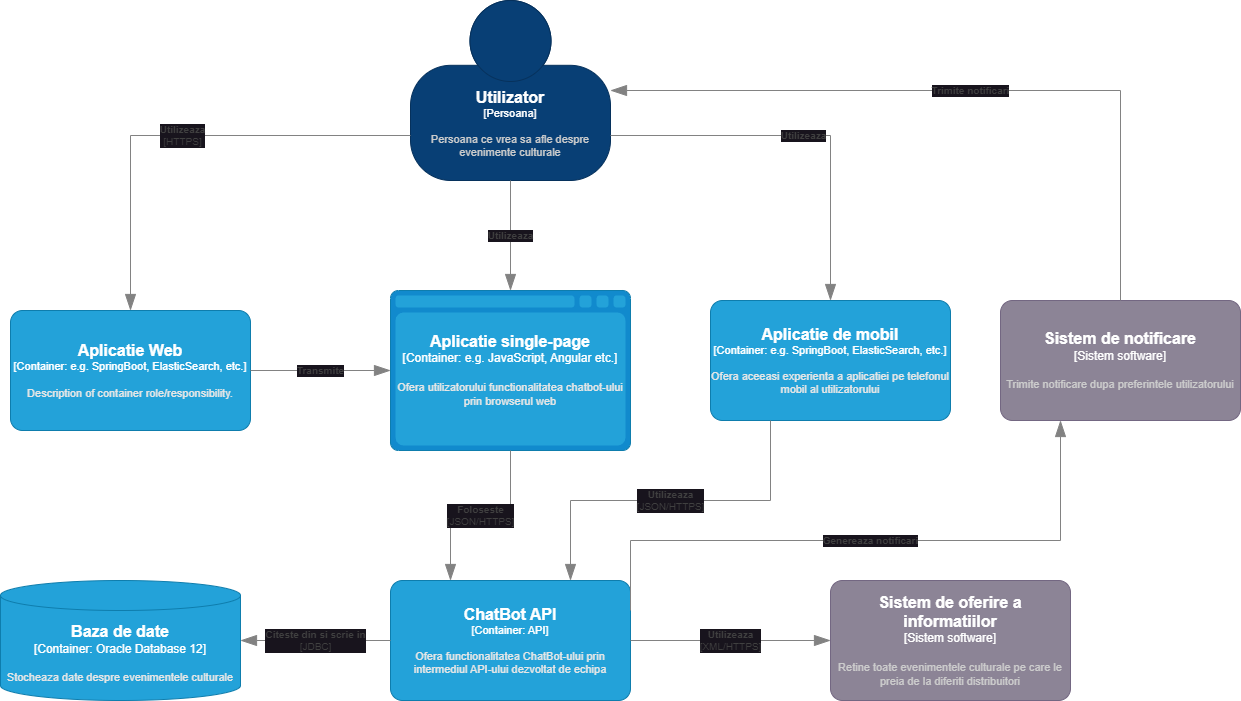

The diagram above was exported from draw.io. Its source (the exported page's mxGraphModel, read from the mxfile embedded in the PNG):
<mxGraphModel dx="1434" dy="836" grid="1" gridSize="10" guides="1" tooltips="1" connect="1" arrows="1" fold="1" page="1" pageScale="1" pageWidth="850" pageHeight="1100" math="0" shadow="0">
  <root>
    <mxCell id="0" />
    <mxCell id="1" parent="0" />
    <object placeholders="1" c4Name="Utilizator" c4Type="Persoana" c4Description="Persoana ce vrea sa afle despre evenimente culturale" label="&lt;font style=&quot;font-size: 16px&quot;&gt;&lt;b&gt;%c4Name%&lt;/b&gt;&lt;/font&gt;&lt;div&gt;[%c4Type%]&lt;/div&gt;&lt;br&gt;&lt;div&gt;&lt;font style=&quot;font-size: 11px&quot;&gt;&lt;font color=&quot;#cccccc&quot;&gt;%c4Description%&lt;/font&gt;&lt;/div&gt;" id="XMWCWdmISsRieZ5SrODC-1">
      <mxCell style="html=1;fontSize=11;dashed=0;whiteSpace=wrap;fillColor=#083F75;strokeColor=#06315C;fontColor=#ffffff;shape=mxgraph.c4.person2;align=center;metaEdit=1;points=[[0.5,0,0],[1,0.5,0],[1,0.75,0],[0.75,1,0],[0.5,1,0],[0.25,1,0],[0,0.75,0],[0,0.5,0]];resizable=0;" vertex="1" parent="1">
        <mxGeometry x="420" width="200" height="180" as="geometry" />
      </mxCell>
    </object>
    <object placeholders="1" c4Type="Relationship" c4Description="Utilizeaza" label="&lt;div style=&quot;text-align: left&quot;&gt;&lt;div style=&quot;text-align: center&quot;&gt;&lt;b&gt;%c4Description%&lt;/b&gt;&lt;/div&gt;" id="XMWCWdmISsRieZ5SrODC-2">
      <mxCell style="endArrow=blockThin;html=1;fontSize=10;fontColor=#404040;strokeWidth=1;endFill=1;strokeColor=#828282;elbow=vertical;metaEdit=1;endSize=14;startSize=14;jumpStyle=arc;jumpSize=16;rounded=0;edgeStyle=orthogonalEdgeStyle;exitX=1;exitY=0.75;exitDx=0;exitDy=0;exitPerimeter=0;" edge="1" parent="1" source="XMWCWdmISsRieZ5SrODC-1" target="XMWCWdmISsRieZ5SrODC-4">
        <mxGeometry width="240" relative="1" as="geometry">
          <mxPoint x="300" y="420" as="sourcePoint" />
          <mxPoint x="130" y="410" as="targetPoint" />
        </mxGeometry>
      </mxCell>
    </object>
    <object placeholders="1" c4Name="Aplicatie Web" c4Type="Container" c4Technology="e.g. SpringBoot, ElasticSearch, etc." c4Description="Description of container role/responsibility." label="&lt;font style=&quot;font-size: 16px&quot;&gt;&lt;b&gt;%c4Name%&lt;/b&gt;&lt;/font&gt;&lt;div&gt;[%c4Type%: %c4Technology%]&lt;/div&gt;&lt;br&gt;&lt;div&gt;&lt;font style=&quot;font-size: 11px&quot;&gt;&lt;font color=&quot;#E6E6E6&quot;&gt;%c4Description%&lt;/font&gt;&lt;/div&gt;" id="XMWCWdmISsRieZ5SrODC-3">
      <mxCell style="rounded=1;whiteSpace=wrap;html=1;fontSize=11;labelBackgroundColor=none;fillColor=#23A2D9;fontColor=#ffffff;align=center;arcSize=10;strokeColor=#0E7DAD;metaEdit=1;resizable=0;points=[[0.25,0,0],[0.5,0,0],[0.75,0,0],[1,0.25,0],[1,0.5,0],[1,0.75,0],[0.75,1,0],[0.5,1,0],[0.25,1,0],[0,0.75,0],[0,0.5,0],[0,0.25,0]];" vertex="1" parent="1">
        <mxGeometry x="20" y="310" width="240" height="120" as="geometry" />
      </mxCell>
    </object>
    <object placeholders="1" c4Name="Aplicatie de mobil" c4Type="Container" c4Technology="e.g. SpringBoot, ElasticSearch, etc." c4Description="Ofera aceeasi experienta a aplicatiei pe telefonul mobil al utilizatorului" label="&lt;font style=&quot;font-size: 16px&quot;&gt;&lt;b&gt;%c4Name%&lt;/b&gt;&lt;/font&gt;&lt;div&gt;[%c4Type%: %c4Technology%]&lt;/div&gt;&lt;br&gt;&lt;div&gt;&lt;font style=&quot;font-size: 11px&quot;&gt;&lt;font color=&quot;#E6E6E6&quot;&gt;%c4Description%&lt;/font&gt;&lt;/div&gt;" id="XMWCWdmISsRieZ5SrODC-4">
      <mxCell style="rounded=1;whiteSpace=wrap;html=1;fontSize=11;labelBackgroundColor=none;fillColor=#23A2D9;fontColor=#ffffff;align=center;arcSize=10;strokeColor=#0E7DAD;metaEdit=1;resizable=0;points=[[0.25,0,0],[0.5,0,0],[0.75,0,0],[1,0.25,0],[1,0.5,0],[1,0.75,0],[0.75,1,0],[0.5,1,0],[0.25,1,0],[0,0.75,0],[0,0.5,0],[0,0.25,0]];" vertex="1" parent="1">
        <mxGeometry x="720" y="300" width="240" height="120" as="geometry" />
      </mxCell>
    </object>
    <object placeholders="1" c4Type="Relationship" c4Technology="HTTPS" c4Description="Utilizeaza" label="&lt;div style=&quot;text-align: left&quot;&gt;&lt;div style=&quot;text-align: center&quot;&gt;&lt;b&gt;%c4Description%&lt;/b&gt;&lt;/div&gt;&lt;div style=&quot;text-align: center&quot;&gt;[%c4Technology%]&lt;/div&gt;&lt;/div&gt;" id="XMWCWdmISsRieZ5SrODC-5">
      <mxCell style="endArrow=blockThin;html=1;fontSize=10;fontColor=#404040;strokeWidth=1;endFill=1;strokeColor=#828282;elbow=vertical;metaEdit=1;endSize=14;startSize=14;jumpStyle=arc;jumpSize=16;rounded=0;edgeStyle=orthogonalEdgeStyle;exitX=0;exitY=0.75;exitDx=0;exitDy=0;exitPerimeter=0;entryX=0.5;entryY=0;entryDx=0;entryDy=0;entryPerimeter=0;" edge="1" parent="1" source="XMWCWdmISsRieZ5SrODC-1" target="XMWCWdmISsRieZ5SrODC-3">
        <mxGeometry width="240" relative="1" as="geometry">
          <mxPoint x="300" y="420" as="sourcePoint" />
          <mxPoint x="540" y="420" as="targetPoint" />
        </mxGeometry>
      </mxCell>
    </object>
    <object placeholders="1" c4Type="Baza de date" c4Container="Container" c4Technology="Oracle Database 12" c4Description="Stocheaza date despre evenimentele culturale" label="&lt;font style=&quot;font-size: 16px&quot;&gt;&lt;b&gt;%c4Type%&lt;/b&gt;&lt;/font&gt;&lt;div&gt;[%c4Container%:&amp;nbsp;%c4Technology%]&lt;/div&gt;&lt;br&gt;&lt;div&gt;&lt;font style=&quot;font-size: 11px&quot;&gt;&lt;font color=&quot;#E6E6E6&quot;&gt;%c4Description%&lt;/font&gt;&lt;/div&gt;" id="XMWCWdmISsRieZ5SrODC-6">
      <mxCell style="shape=cylinder3;size=15;whiteSpace=wrap;html=1;boundedLbl=1;rounded=0;labelBackgroundColor=none;fillColor=#23A2D9;fontSize=12;fontColor=#ffffff;align=center;strokeColor=#0E7DAD;metaEdit=1;points=[[0.5,0,0],[1,0.25,0],[1,0.5,0],[1,0.75,0],[0.5,1,0],[0,0.75,0],[0,0.5,0],[0,0.25,0]];resizable=0;" vertex="1" parent="1">
        <mxGeometry x="10" y="580" width="240" height="120" as="geometry" />
      </mxCell>
    </object>
    <object placeholders="1" c4Name="ChatBot API" c4Type="Container" c4Technology="API" c4Description="Ofera functionalitatea ChatBot-ului prin intermediul API-ului dezvoltat de echipa" label="&lt;font style=&quot;font-size: 16px&quot;&gt;&lt;b&gt;%c4Name%&lt;/b&gt;&lt;/font&gt;&lt;div&gt;[%c4Type%: %c4Technology%]&lt;/div&gt;&lt;br&gt;&lt;div&gt;&lt;font style=&quot;font-size: 11px&quot;&gt;&lt;font color=&quot;#E6E6E6&quot;&gt;%c4Description%&lt;/font&gt;&lt;/div&gt;" id="XMWCWdmISsRieZ5SrODC-9">
      <mxCell style="rounded=1;whiteSpace=wrap;html=1;fontSize=11;labelBackgroundColor=none;fillColor=#23A2D9;fontColor=#ffffff;align=center;arcSize=10;strokeColor=#0E7DAD;metaEdit=1;resizable=0;points=[[0.25,0,0],[0.5,0,0],[0.75,0,0],[1,0.25,0],[1,0.5,0],[1,0.75,0],[0.75,1,0],[0.5,1,0],[0.25,1,0],[0,0.75,0],[0,0.5,0],[0,0.25,0]];" vertex="1" parent="1">
        <mxGeometry x="400" y="580" width="240" height="120" as="geometry" />
      </mxCell>
    </object>
    <object placeholders="1" c4Type="Aplicatie single-page" c4Container="Container" c4Technology="e.g. JavaScript, Angular etc." c4Description="Ofera utilizatorului functionalitatea chatbot-ului prin browserul web" label="&lt;font style=&quot;font-size: 16px&quot;&gt;&lt;b&gt;%c4Type%&lt;/b&gt;&lt;/font&gt;&lt;div&gt;[%c4Container%:&amp;nbsp;%c4Technology%]&lt;/div&gt;&lt;br&gt;&lt;div&gt;&lt;font style=&quot;font-size: 11px&quot;&gt;&lt;font color=&quot;#E6E6E6&quot;&gt;%c4Description%&lt;/font&gt;&lt;/div&gt;" id="XMWCWdmISsRieZ5SrODC-11">
      <mxCell style="shape=mxgraph.c4.webBrowserContainer2;whiteSpace=wrap;html=1;boundedLbl=1;rounded=0;labelBackgroundColor=none;strokeColor=#118ACD;fillColor=#23A2D9;strokeColor=#118ACD;strokeColor2=#0E7DAD;fontSize=12;fontColor=#ffffff;align=center;metaEdit=1;points=[[0.5,0,0],[1,0.25,0],[1,0.5,0],[1,0.75,0],[0.5,1,0],[0,0.75,0],[0,0.5,0],[0,0.25,0]];resizable=0;" vertex="1" parent="1">
        <mxGeometry x="400" y="290" width="240" height="160" as="geometry" />
      </mxCell>
    </object>
    <object placeholders="1" c4Type="Relationship" c4Description="Utilizeaza" label="&lt;div style=&quot;text-align: left&quot;&gt;&lt;div style=&quot;text-align: center&quot;&gt;&lt;b&gt;%c4Description%&lt;/b&gt;&lt;/div&gt;" id="XMWCWdmISsRieZ5SrODC-14">
      <mxCell style="endArrow=blockThin;html=1;fontSize=10;fontColor=#404040;strokeWidth=1;endFill=1;strokeColor=#828282;elbow=vertical;metaEdit=1;endSize=14;startSize=14;jumpStyle=arc;jumpSize=16;rounded=0;edgeStyle=orthogonalEdgeStyle;exitX=0.5;exitY=1;exitDx=0;exitDy=0;exitPerimeter=0;entryX=0.5;entryY=0;entryDx=0;entryDy=0;entryPerimeter=0;" edge="1" parent="1" source="XMWCWdmISsRieZ5SrODC-1" target="XMWCWdmISsRieZ5SrODC-11">
        <mxGeometry width="240" relative="1" as="geometry">
          <mxPoint x="470" y="430" as="sourcePoint" />
          <mxPoint x="710" y="430" as="targetPoint" />
        </mxGeometry>
      </mxCell>
    </object>
    <object placeholders="1" c4Type="Relationship" c4Description="Transmite" label="&lt;div style=&quot;text-align: left&quot;&gt;&lt;div style=&quot;text-align: center&quot;&gt;&lt;b&gt;%c4Description%&lt;/b&gt;&lt;/div&gt;" id="XMWCWdmISsRieZ5SrODC-15">
      <mxCell style="endArrow=blockThin;html=1;fontSize=10;fontColor=#404040;strokeWidth=1;endFill=1;strokeColor=#828282;elbow=vertical;metaEdit=1;endSize=14;startSize=14;jumpStyle=arc;jumpSize=16;rounded=0;edgeStyle=orthogonalEdgeStyle;exitX=1;exitY=0.5;exitDx=0;exitDy=0;exitPerimeter=0;entryX=0;entryY=0.5;entryDx=0;entryDy=0;entryPerimeter=0;" edge="1" parent="1" source="XMWCWdmISsRieZ5SrODC-3" target="XMWCWdmISsRieZ5SrODC-11">
        <mxGeometry width="240" relative="1" as="geometry">
          <mxPoint x="470" y="430" as="sourcePoint" />
          <mxPoint x="710" y="430" as="targetPoint" />
        </mxGeometry>
      </mxCell>
    </object>
    <object placeholders="1" c4Type="Relationship" c4Technology="JSON/HTTPS" c4Description="Foloseste" label="&lt;div style=&quot;text-align: left&quot;&gt;&lt;div style=&quot;text-align: center&quot;&gt;&lt;b&gt;%c4Description%&lt;/b&gt;&lt;/div&gt;&lt;div style=&quot;text-align: center&quot;&gt;[%c4Technology%]&lt;/div&gt;&lt;/div&gt;" id="XMWCWdmISsRieZ5SrODC-16">
      <mxCell style="endArrow=blockThin;html=1;fontSize=10;fontColor=#404040;strokeWidth=1;endFill=1;strokeColor=#828282;elbow=vertical;metaEdit=1;endSize=14;startSize=14;jumpStyle=arc;jumpSize=16;rounded=0;edgeStyle=orthogonalEdgeStyle;entryX=0.25;entryY=0;entryDx=0;entryDy=0;entryPerimeter=0;exitX=0.5;exitY=1;exitDx=0;exitDy=0;exitPerimeter=0;" edge="1" parent="1" source="XMWCWdmISsRieZ5SrODC-11" target="XMWCWdmISsRieZ5SrODC-9">
        <mxGeometry width="240" relative="1" as="geometry">
          <mxPoint x="470" y="430" as="sourcePoint" />
          <mxPoint x="710" y="430" as="targetPoint" />
        </mxGeometry>
      </mxCell>
    </object>
    <object placeholders="1" c4Type="Relationship" c4Technology="JSON/HTTPS" c4Description="Utilizeaza" label="&lt;div style=&quot;text-align: left&quot;&gt;&lt;div style=&quot;text-align: center&quot;&gt;&lt;b&gt;%c4Description%&lt;/b&gt;&lt;/div&gt;&lt;div style=&quot;text-align: center&quot;&gt;[%c4Technology%]&lt;/div&gt;&lt;/div&gt;" id="XMWCWdmISsRieZ5SrODC-17">
      <mxCell style="endArrow=blockThin;html=1;fontSize=10;fontColor=#404040;strokeWidth=1;endFill=1;strokeColor=#828282;elbow=vertical;metaEdit=1;endSize=14;startSize=14;jumpStyle=arc;jumpSize=16;rounded=0;edgeStyle=orthogonalEdgeStyle;exitX=0.25;exitY=1;exitDx=0;exitDy=0;exitPerimeter=0;entryX=0.75;entryY=0;entryDx=0;entryDy=0;entryPerimeter=0;" edge="1" parent="1" source="XMWCWdmISsRieZ5SrODC-4" target="XMWCWdmISsRieZ5SrODC-9">
        <mxGeometry width="240" relative="1" as="geometry">
          <mxPoint x="470" y="430" as="sourcePoint" />
          <mxPoint x="710" y="430" as="targetPoint" />
        </mxGeometry>
      </mxCell>
    </object>
    <object placeholders="1" c4Name="Sistem de notificare" c4Type="Sistem software" c4Description="Trimite notificare dupa preferintele utilizatorului" label="&lt;font style=&quot;font-size: 16px&quot;&gt;&lt;b&gt;%c4Name%&lt;/b&gt;&lt;/font&gt;&lt;div&gt;[%c4Type%]&lt;/div&gt;&lt;br&gt;&lt;div&gt;&lt;font style=&quot;font-size: 11px&quot;&gt;&lt;font color=&quot;#cccccc&quot;&gt;%c4Description%&lt;/font&gt;&lt;/div&gt;" id="XMWCWdmISsRieZ5SrODC-18">
      <mxCell style="rounded=1;whiteSpace=wrap;html=1;labelBackgroundColor=none;fillColor=#8C8496;fontColor=#ffffff;align=center;arcSize=10;strokeColor=#736782;metaEdit=1;resizable=0;points=[[0.25,0,0],[0.5,0,0],[0.75,0,0],[1,0.25,0],[1,0.5,0],[1,0.75,0],[0.75,1,0],[0.5,1,0],[0.25,1,0],[0,0.75,0],[0,0.5,0],[0,0.25,0]];" vertex="1" parent="1">
        <mxGeometry x="1010" y="300" width="240" height="120" as="geometry" />
      </mxCell>
    </object>
    <object placeholders="1" c4Type="Relationship" c4Description="Trimite notificari" label="&lt;div style=&quot;text-align: left&quot;&gt;&lt;div style=&quot;text-align: center&quot;&gt;&lt;b&gt;%c4Description%&lt;/b&gt;&lt;/div&gt;" id="XMWCWdmISsRieZ5SrODC-19">
      <mxCell style="endArrow=blockThin;html=1;fontSize=10;fontColor=#404040;strokeWidth=1;endFill=1;strokeColor=#828282;elbow=vertical;metaEdit=1;endSize=14;startSize=14;jumpStyle=arc;jumpSize=16;rounded=0;edgeStyle=orthogonalEdgeStyle;exitX=0.5;exitY=0;exitDx=0;exitDy=0;exitPerimeter=0;entryX=1;entryY=0.5;entryDx=0;entryDy=0;entryPerimeter=0;" edge="1" parent="1" source="XMWCWdmISsRieZ5SrODC-18" target="XMWCWdmISsRieZ5SrODC-1">
        <mxGeometry width="240" relative="1" as="geometry">
          <mxPoint x="470" y="430" as="sourcePoint" />
          <mxPoint x="710" y="430" as="targetPoint" />
        </mxGeometry>
      </mxCell>
    </object>
    <object placeholders="1" c4Name="Sistem de oferire a informatiilor" c4Type="Sistem software" c4Description="Retine toate evenimentele culturale pe care le preia de la diferiti distribuitori" label="&lt;font style=&quot;font-size: 16px&quot;&gt;&lt;b&gt;%c4Name%&lt;/b&gt;&lt;/font&gt;&lt;div&gt;[%c4Type%]&lt;/div&gt;&lt;br&gt;&lt;div&gt;&lt;font style=&quot;font-size: 11px&quot;&gt;&lt;font color=&quot;#cccccc&quot;&gt;%c4Description%&lt;/font&gt;&lt;/div&gt;" id="XMWCWdmISsRieZ5SrODC-20">
      <mxCell style="rounded=1;whiteSpace=wrap;html=1;labelBackgroundColor=none;fillColor=#8C8496;fontColor=#ffffff;align=center;arcSize=10;strokeColor=#736782;metaEdit=1;resizable=0;points=[[0.25,0,0],[0.5,0,0],[0.75,0,0],[1,0.25,0],[1,0.5,0],[1,0.75,0],[0.75,1,0],[0.5,1,0],[0.25,1,0],[0,0.75,0],[0,0.5,0],[0,0.25,0]];" vertex="1" parent="1">
        <mxGeometry x="840" y="580" width="240" height="120" as="geometry" />
      </mxCell>
    </object>
    <object placeholders="1" c4Type="Relationship" c4Technology="JDBC" c4Description="Citeste din si scrie in" label="&lt;div style=&quot;text-align: left&quot;&gt;&lt;div style=&quot;text-align: center&quot;&gt;&lt;b&gt;%c4Description%&lt;/b&gt;&lt;/div&gt;&lt;div style=&quot;text-align: center&quot;&gt;[%c4Technology%]&lt;/div&gt;&lt;/div&gt;" id="XMWCWdmISsRieZ5SrODC-23">
      <mxCell style="endArrow=blockThin;html=1;fontSize=10;fontColor=#404040;strokeWidth=1;endFill=1;strokeColor=#828282;elbow=vertical;metaEdit=1;endSize=14;startSize=14;jumpStyle=arc;jumpSize=16;rounded=0;edgeStyle=orthogonalEdgeStyle;exitX=0;exitY=0.5;exitDx=0;exitDy=0;exitPerimeter=0;entryX=1;entryY=0.5;entryDx=0;entryDy=0;entryPerimeter=0;" edge="1" parent="1" source="XMWCWdmISsRieZ5SrODC-9" target="XMWCWdmISsRieZ5SrODC-6">
        <mxGeometry width="240" relative="1" as="geometry">
          <mxPoint x="470" y="630" as="sourcePoint" />
          <mxPoint x="710" y="630" as="targetPoint" />
        </mxGeometry>
      </mxCell>
    </object>
    <object placeholders="1" c4Type="Relationship" c4Technology="XML/HTTPS" c4Description="Utilizeaza" label="&lt;div style=&quot;text-align: left&quot;&gt;&lt;div style=&quot;text-align: center&quot;&gt;&lt;b&gt;%c4Description%&lt;/b&gt;&lt;/div&gt;&lt;div style=&quot;text-align: center&quot;&gt;[%c4Technology%]&lt;/div&gt;&lt;/div&gt;" id="XMWCWdmISsRieZ5SrODC-24">
      <mxCell style="endArrow=blockThin;html=1;fontSize=10;fontColor=#404040;strokeWidth=1;endFill=1;strokeColor=#828282;elbow=vertical;metaEdit=1;endSize=14;startSize=14;jumpStyle=arc;jumpSize=16;rounded=0;edgeStyle=orthogonalEdgeStyle;entryX=0;entryY=0.5;entryDx=0;entryDy=0;entryPerimeter=0;exitX=1;exitY=0.5;exitDx=0;exitDy=0;exitPerimeter=0;" edge="1" parent="1" source="XMWCWdmISsRieZ5SrODC-9" target="XMWCWdmISsRieZ5SrODC-20">
        <mxGeometry width="240" relative="1" as="geometry">
          <mxPoint x="470" y="630" as="sourcePoint" />
          <mxPoint x="710" y="630" as="targetPoint" />
        </mxGeometry>
      </mxCell>
    </object>
    <object placeholders="1" c4Type="Relationship" c4Description="Genereaza notificari" label="&lt;div style=&quot;text-align: left&quot;&gt;&lt;div style=&quot;text-align: center&quot;&gt;&lt;b&gt;%c4Description%&lt;/b&gt;&lt;/div&gt;" id="XMWCWdmISsRieZ5SrODC-25">
      <mxCell style="endArrow=blockThin;html=1;fontSize=10;fontColor=#404040;strokeWidth=1;endFill=1;strokeColor=#828282;elbow=vertical;metaEdit=1;endSize=14;startSize=14;jumpStyle=arc;jumpSize=16;rounded=0;edgeStyle=orthogonalEdgeStyle;entryX=0.25;entryY=1;entryDx=0;entryDy=0;entryPerimeter=0;exitX=1;exitY=0.25;exitDx=0;exitDy=0;exitPerimeter=0;" edge="1" parent="1" source="XMWCWdmISsRieZ5SrODC-9" target="XMWCWdmISsRieZ5SrODC-18">
        <mxGeometry width="240" relative="1" as="geometry">
          <mxPoint x="470" y="430" as="sourcePoint" />
          <mxPoint x="710" y="430" as="targetPoint" />
          <Array as="points">
            <mxPoint x="640" y="540" />
            <mxPoint x="1070" y="540" />
          </Array>
        </mxGeometry>
      </mxCell>
    </object>
  </root>
</mxGraphModel>